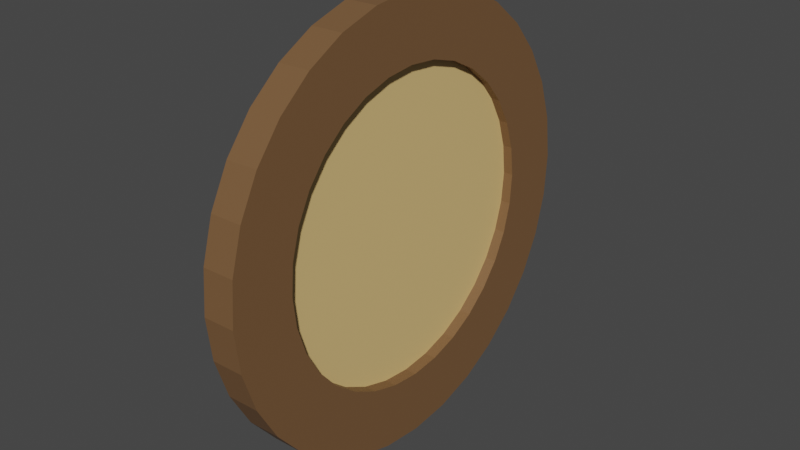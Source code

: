 # Source: Coin.blend  (saved by Blender 3.2.14; exported with 4.5.12 LTS)
import bpy
from mathutils import Matrix  # noqa: F401  (used for matrix-valued properties, if any)

bpy.ops.wm.read_factory_settings(use_empty=True)
scene = bpy.context.scene
scene.name = 'Scene'

# ---- collections
col_collection = bpy.data.collections.new('Collection'); scene.collection.children.link(col_collection)

# ---- materials (node trees are filled in below, after node groups)
mat_coin_01 = bpy.data.materials.new('Coin_01')
mat_coin_01.use_transparent_shadow = False
mat_coin_02 = bpy.data.materials.new('Coin_02')
mat_coin_02.use_transparent_shadow = False

# ---- material node trees
mat_coin_01.use_nodes = True; mat_coin_01.node_tree.nodes.clear()
_N = mat_coin_01.node_tree.nodes; _L = mat_coin_01.node_tree.links
n0 = _N.new('ShaderNodeBsdfPrincipled'); n0.name = 'Principled BSDF'; n0.location = (10, 300)
n0.distribution = 'GGX'
n0.subsurface_method = 'RANDOM_WALK_SKIN'
n0.inputs[0].default_value = (0.1845, 0.09593, 0.04119, 1.0)
n0.inputs[3].default_value = 1.45
n0.inputs[27].default_value = (0.0, 0.0, 0.0, 1.0)
n0.inputs[28].default_value = 1.0
n1 = _N.new('ShaderNodeOutputMaterial'); n1.name = 'Material Output'; n1.location = (300, 300)
_L.new(n0.outputs[0], n1.inputs[0])
n1.is_active_output = True
mat_coin_02.use_nodes = True; mat_coin_02.node_tree.nodes.clear()
_N = mat_coin_02.node_tree.nodes; _L = mat_coin_02.node_tree.links
n0 = _N.new('ShaderNodeBsdfPrincipled'); n0.name = 'Principled BSDF'; n0.location = (10, 300)
n0.distribution = 'GGX'
n0.subsurface_method = 'RANDOM_WALK_SKIN'
n0.inputs[0].default_value = (0.8, 0.5454, 0.2163, 1.0)
n0.inputs[3].default_value = 1.45
n0.inputs[27].default_value = (0.0, 0.0, 0.0, 1.0)
n0.inputs[28].default_value = 1.0
n1 = _N.new('ShaderNodeOutputMaterial'); n1.name = 'Material Output'; n1.location = (300, 300)
_L.new(n0.outputs[0], n1.inputs[0])
n1.is_active_output = True

# ---- world
world_world = bpy.data.worlds.new('World'); scene.world = world_world
world_world.use_nodes = True; world_world.node_tree.nodes.clear()
_N = world_world.node_tree.nodes; _L = world_world.node_tree.links
n0 = _N.new('ShaderNodeOutputWorld'); n0.name = 'World Output'; n0.location = (300, 300)
n1 = _N.new('ShaderNodeBackground'); n1.name = 'Background'; n1.location = (10, 300)
n1.inputs[0].default_value = (0.05088, 0.05088, 0.05088, 1.0)
_L.new(n1.outputs[0], n0.inputs[0])
n0.is_active_output = True
world_world.color = (0.05088, 0.05088, 0.05088)
world_world.use_sun_shadow = False
world_world.sun_shadow_jitter_overblur = 0.0

# ---- meshes
me_circle = bpy.data.meshes.new('Circle')
me_circle.from_pydata([(0.01447, 0.299, 0.4421), (0.0134, 0.2936, 0.4962), (0.01237, 0.2779, 0.5482), (0.01142, 0.2523, 0.5961), (0.01059, 0.2178, 0.6381), (0.009902, 0.1758, 0.6725), (0.009394, 0.1279, 0.6981), (0.009081, 0.0759, 0.7139), (0.008975, 0.02184, 0.7192), (0.009081, -0.03223, 0.7139), (0.009394, -0.08422, 0.6981), (0.009902, -0.1321, 0.6725), (0.01059, -0.1741, 0.6381), (0.01142, -0.2086, 0.5961), (0.01237, -0.2342, 0.5482), (0.0134, -0.25, 0.4962), (0.01447, -0.2553, 0.4421), (0.01554, -0.25, 0.3881), (0.01657, -0.2342, 0.3361), (0.01752, -0.2086, 0.2882), (0.01836, -0.1741, 0.2462), (0.01904, -0.1321, 0.2118), (0.01955, -0.08422, 0.1862), (0.01986, -0.03223, 0.1704), (0.01997, 0.02184, 0.1651), (0.01986, 0.0759, 0.1704), (0.01955, 0.1279, 0.1862), (0.01904, 0.1758, 0.2118), (0.01836, 0.2178, 0.2462), (0.01752, 0.2523, 0.2882), (0.01657, 0.2779, 0.3361), (0.01554, 0.2936, 0.3881), (0.07292, 0.299, 0.4433), (0.07185, 0.2936, 0.4974), (0.07082, 0.2779, 0.5493), (0.06987, 0.2523, 0.5972), (0.06903, 0.2178, 0.6392), (0.06835, 0.1758, 0.6737), (0.06784, 0.1279, 0.6993), (0.06753, 0.0759, 0.7151), (0.06742, 0.02184, 0.7204), (0.06753, -0.03223, 0.7151), (0.06784, -0.08422, 0.6993), (0.06835, -0.1321, 0.6737), (0.06903, -0.1741, 0.6392), (0.06987, -0.2086, 0.5972), (0.07082, -0.2342, 0.5493), (0.07185, -0.25, 0.4974), (0.07292, -0.2553, 0.4433), (0.07399, -0.25, 0.3893), (0.07502, -0.2342, 0.3373), (0.07597, -0.2086, 0.2894), (0.07681, -0.1741, 0.2474), (0.07749, -0.1321, 0.2129), (0.078, -0.08422, 0.1873), (0.07831, -0.03223, 0.1716), (0.07842, 0.02184, 0.1662), (0.07831, 0.0759, 0.1716), (0.078, 0.1279, 0.1873), (0.07749, 0.1758, 0.2129), (0.07681, 0.2178, 0.2474), (0.07597, 0.2523, 0.2894), (0.07502, 0.2779, 0.3373), (0.07399, 0.2936, 0.3893), (0.01295, 0.4068, 0.5187), (0.01447, 0.4144, 0.4421), (0.01149, 0.3845, 0.5923), (0.01015, 0.3482, 0.6602), (0.008967, 0.2994, 0.7197), (0.007998, 0.2399, 0.7685), (0.007279, 0.1721, 0.8047), (0.006836, 0.09842, 0.8271), (0.006686, 0.02184, 0.8346), (0.006836, -0.05474, 0.8271), (0.007279, -0.1284, 0.8047), (0.007998, -0.1962, 0.7685), (0.008967, -0.2557, 0.7197), (0.01015, -0.3045, 0.6602), (0.01149, -0.3408, 0.5923), (0.01295, -0.3632, 0.5187), (0.01447, -0.3707, 0.4421), (0.01599, -0.3632, 0.3656), (0.01745, -0.3408, 0.292), (0.0188, -0.3045, 0.2241), (0.01998, -0.2557, 0.1646), (0.02094, -0.1962, 0.1158), (0.02166, -0.1284, 0.07956), (0.02211, -0.05474, 0.05723), (0.02226, 0.02184, 0.04969), (0.02211, 0.09842, 0.05723), (0.02166, 0.1721, 0.07956), (0.02094, 0.2399, 0.1158), (0.01998, 0.2994, 0.1646), (0.0188, 0.3482, 0.2241), (0.01745, 0.3845, 0.292), (0.01599, 0.4068, 0.3656), (0.0714, 0.4068, 0.5199), (0.07292, 0.4144, 0.4433), (0.06994, 0.3845, 0.5935), (0.0686, 0.3482, 0.6613), (0.06742, 0.2994, 0.7208), (0.06645, 0.2399, 0.7696), (0.06573, 0.1721, 0.8059), (0.06529, 0.09842, 0.8282), (0.06514, 0.02184, 0.8358), (0.06529, -0.05474, 0.8282), (0.06573, -0.1284, 0.8059), (0.06645, -0.1962, 0.7696), (0.06742, -0.2557, 0.7208), (0.0686, -0.3045, 0.6613), (0.06994, -0.3408, 0.5935), (0.0714, -0.3632, 0.5199), (0.07292, -0.3707, 0.4433), (0.07444, -0.3632, 0.3667), (0.0759, -0.3408, 0.2931), (0.07725, -0.3045, 0.2253), (0.07843, -0.2557, 0.1658), (0.07939, -0.1962, 0.117), (0.08011, -0.1284, 0.08072), (0.08056, -0.05474, 0.05839), (0.08071, 0.02184, 0.05085), (0.08056, 0.09842, 0.05839), (0.08011, 0.1721, 0.08072), (0.07939, 0.2399, 0.117), (0.07843, 0.2994, 0.1658), (0.07725, 0.3482, 0.2253), (0.0759, 0.3845, 0.2931), (0.07444, 0.4068, 0.3667), (0.03182, 0.2936, 0.4962), (0.03224, 0.299, 0.4421), (0.03142, 0.2779, 0.5482), (0.03105, 0.2523, 0.5961), (0.03072, 0.2178, 0.6381), (0.03045, 0.1758, 0.6725), (0.03025, 0.1279, 0.6981), (0.03013, 0.0759, 0.7139), (0.03009, 0.02184, 0.7192), (0.03013, -0.03223, 0.7139), (0.03025, -0.08422, 0.6981), (0.03045, -0.1321, 0.6725), (0.03072, -0.1741, 0.6381), (0.03105, -0.2086, 0.5961), (0.03142, -0.2342, 0.5482), (0.03182, -0.25, 0.4962), (0.03224, -0.2553, 0.4421), (0.03266, -0.25, 0.3881), (0.03307, -0.2342, 0.3361), (0.03344, -0.2086, 0.2882), (0.03377, -0.1741, 0.2462), (0.03403, -0.1321, 0.2118), (0.03423, -0.08422, 0.1862), (0.03436, -0.03223, 0.1704), (0.0344, 0.02184, 0.1651), (0.03436, 0.0759, 0.1704), (0.03423, 0.1279, 0.1862), (0.03403, 0.1758, 0.2118), (0.03377, 0.2178, 0.2462), (0.03344, 0.2523, 0.2882), (0.03307, 0.2779, 0.3361), (0.03266, 0.2936, 0.3881), (0.05473, 0.2936, 0.4974), (0.05515, 0.299, 0.4433), (0.05432, 0.2779, 0.5493), (0.05395, 0.2523, 0.5972), (0.05363, 0.2178, 0.6392), (0.05336, 0.1758, 0.6737), (0.05316, 0.1279, 0.6993), (0.05304, 0.0759, 0.7151), (0.05299, 0.02184, 0.7204), (0.05304, -0.03223, 0.7151), (0.05316, -0.08422, 0.6993), (0.05336, -0.1321, 0.6737), (0.05363, -0.1741, 0.6392), (0.05395, -0.2086, 0.5972), (0.05432, -0.2342, 0.5493), (0.05473, -0.25, 0.4974), (0.05515, -0.2553, 0.4433), (0.05557, -0.25, 0.3893), (0.05597, -0.2342, 0.3373), (0.05635, -0.2086, 0.2894), (0.05667, -0.1741, 0.2474), (0.05694, -0.1321, 0.2129), (0.05714, -0.08422, 0.1873), (0.05726, -0.03223, 0.1716), (0.0573, 0.02184, 0.1662), (0.05726, 0.0759, 0.1716), (0.05714, 0.1279, 0.1873), (0.05694, 0.1758, 0.2129), (0.05667, 0.2178, 0.2474), (0.05635, 0.2523, 0.2894), (0.05597, 0.2779, 0.3373), (0.05557, 0.2936, 0.3893)], [], [(23, 22, 150, 151), (48, 49, 177, 176), (66, 67, 99, 98), (93, 94, 126, 125), (80, 81, 113, 112), (67, 68, 100, 99), (94, 95, 127, 126), (81, 82, 114, 113), (68, 69, 101, 100), (95, 65, 97, 127), (82, 83, 115, 114), (69, 70, 102, 101), (83, 84, 116, 115), (70, 71, 103, 102), (84, 85, 117, 116), (71, 72, 104, 103), (85, 86, 118, 117), (72, 73, 105, 104), (86, 87, 119, 118), (73, 74, 106, 105), (87, 88, 120, 119), (74, 75, 107, 106), (88, 89, 121, 120), (75, 76, 108, 107), (89, 90, 122, 121), (76, 77, 109, 108), (90, 91, 123, 122), (77, 78, 110, 109), (65, 64, 96, 97), (91, 92, 124, 123), (78, 79, 111, 110), (64, 66, 98, 96), (92, 93, 125, 124), (79, 80, 112, 111), (0, 1, 64, 65), (1, 2, 66, 64), (2, 3, 67, 66), (3, 4, 68, 67), (4, 5, 69, 68), (5, 6, 70, 69), (6, 7, 71, 70), (7, 8, 72, 71), (8, 9, 73, 72), (9, 10, 74, 73), (10, 11, 75, 74), (11, 12, 76, 75), (12, 13, 77, 76), (13, 14, 78, 77), (14, 15, 79, 78), (15, 16, 80, 79), (16, 17, 81, 80), (17, 18, 82, 81), (18, 19, 83, 82), (19, 20, 84, 83), (20, 21, 85, 84), (21, 22, 86, 85), (22, 23, 87, 86), (23, 24, 88, 87), (24, 25, 89, 88), (25, 26, 90, 89), (26, 27, 91, 90), (27, 28, 92, 91), (28, 29, 93, 92), (29, 30, 94, 93), (30, 31, 95, 94), (31, 0, 65, 95), (33, 32, 97, 96), (34, 33, 96, 98), (35, 34, 98, 99), (36, 35, 99, 100), (37, 36, 100, 101), (38, 37, 101, 102), (39, 38, 102, 103), (40, 39, 103, 104), (41, 40, 104, 105), (42, 41, 105, 106), (43, 42, 106, 107), (44, 43, 107, 108), (45, 44, 108, 109), (46, 45, 109, 110), (47, 46, 110, 111), (48, 47, 111, 112), (49, 48, 112, 113), (50, 49, 113, 114), (51, 50, 114, 115), (52, 51, 115, 116), (53, 52, 116, 117), (54, 53, 117, 118), (55, 54, 118, 119), (56, 55, 119, 120), (57, 56, 120, 121), (58, 57, 121, 122), (59, 58, 122, 123), (60, 59, 123, 124), (61, 60, 124, 125), (62, 61, 125, 126), (63, 62, 126, 127), (32, 63, 127, 97), (128, 129, 159, 158, 157, 156, 155, 154, 153, 152, 151, 150, 149, 148, 147, 146, 145, 144, 143, 142, 141, 140, 139, 138, 137, 136, 135, 134, 133, 132, 131, 130), (160, 162, 163, 164, 165, 166, 167, 168, 169, 170, 171, 172, 173, 174, 175, 176, 177, 178, 179, 180, 181, 182, 183, 184, 185, 186, 187, 188, 189, 190, 191, 161), (49, 50, 178, 177), (24, 23, 151, 152), (50, 51, 179, 178), (25, 24, 152, 153), (51, 52, 180, 179), (26, 25, 153, 154), (52, 53, 181, 180), (27, 26, 154, 155), (1, 0, 129, 128), (53, 54, 182, 181), (28, 27, 155, 156), (2, 1, 128, 130), (54, 55, 183, 182), (29, 28, 156, 157), (3, 2, 130, 131), (55, 56, 184, 183), (30, 29, 157, 158), (4, 3, 131, 132), (56, 57, 185, 184), (31, 30, 158, 159), (5, 4, 132, 133), (57, 58, 186, 185), (0, 31, 159, 129), (6, 5, 133, 134), (58, 59, 187, 186), (32, 33, 160, 161), (7, 6, 134, 135), (59, 60, 188, 187), (33, 34, 162, 160), (8, 7, 135, 136), (60, 61, 189, 188), (34, 35, 163, 162), (9, 8, 136, 137), (61, 62, 190, 189), (35, 36, 164, 163), (10, 9, 137, 138), (62, 63, 191, 190), (36, 37, 165, 164), (11, 10, 138, 139), (63, 32, 161, 191), (37, 38, 166, 165), (12, 11, 139, 140), (38, 39, 167, 166), (13, 12, 140, 141), (39, 40, 168, 167), (14, 13, 141, 142), (40, 41, 169, 168), (15, 14, 142, 143), (41, 42, 170, 169), (16, 15, 143, 144), (42, 43, 171, 170), (17, 16, 144, 145), (43, 44, 172, 171), (18, 17, 145, 146), (44, 45, 173, 172), (19, 18, 146, 147), (45, 46, 174, 173), (20, 19, 147, 148), (46, 47, 175, 174), (21, 20, 148, 149), (47, 48, 176, 175), (22, 21, 149, 150)])
me_circle.polygons.foreach_set('material_index', [0, 0, 0, 0, 0, 0, 0, 0, 0, 0, 0, 0, 0, 0, 0, 0, 0, 0, 0, 0, 0, 0, 0, 0, 0, 0, 0, 0, 0, 0, 0, 0, 0, 0, 0, 0, 0, 0, 0, 0, 0, 0, 0, 0, 0, 0, 0, 0, 0, 0, 0, 0, 0, 0, 0, 0, 0, 0, 0, 0, 0, 0, 0, 0, 0, 0, 0, 0, 0, 0, 0, 0, 0, 0, 0, 0, 0, 0, 0, 0, 0, 0, 0, 0, 0, 0, 0, 0, 0, 0, 0, 0, 0, 0, 0, 0, 0, 0, 1, 1, 0, 0, 0, 0, 0, 0, 0, 0, 0, 0, 0, 0, 0, 0, 0, 0, 0, 0, 0, 0, 0, 0, 0, 0, 0, 0, 0, 0, 0, 0, 0, 0, 0, 0, 0, 0, 0, 0, 0, 0, 0, 0, 0, 0, 0, 0, 0, 0, 0, 0, 0, 0, 0, 0, 0, 0, 0, 0, 0, 0, 0, 0])
_uv = me_circle.uv_layers.new(name='UVMap')
_uv.uv.foreach_set('vector', [0.0, 0.0, 0.0, 0.0, 0.0, 0.0, 0.0, 0.0, 0.0, 0.0, 0.0, 0.0, 0.0, 0.0, 0.0, 0.0, 0.0, 0.0, 0.0, 0.0, 0.0, 0.0, 0.0, 0.0, 0.0, 0.0, 0.0, 0.0, 0.0, 0.0, 0.0, 0.0, 0.0, 0.0, 0.0, 0.0, 0.0, 0.0, 0.0, 0.0, 0.0, 0.0, 0.0, 0.0, 0.0, 0.0, 0.0, 0.0, 0.0, 0.0, 0.0, 0.0, 0.0, 0.0, 0.0, 0.0, 0.0, 0.0, 0.0, 0.0, 0.0, 0.0, 0.0, 0.0, 0.0, 0.0, 0.0, 0.0, 0.0, 0.0, 0.0, 0.0, 0.0, 0.0, 0.0, 0.0, 0.0, 0.0, 0.0, 0.0, 0.0, 0.0, 0.0, 0.0, 0.0, 0.0, 0.0, 0.0, 0.0, 0.0, 0.0, 0.0, 0.0, 0.0, 0.0, 0.0, 0.0, 0.0, 0.0, 0.0, 0.0, 0.0, 0.0, 0.0, 0.0, 0.0, 0.0, 0.0, 0.0, 0.0, 0.0, 0.0, 0.0, 0.0, 0.0, 0.0, 0.0, 0.0, 0.0, 0.0, 0.0, 0.0, 0.0, 0.0, 0.0, 0.0, 0.0, 0.0, 0.0, 0.0, 0.0, 0.0, 0.0, 0.0, 0.0, 0.0, 0.0, 0.0, 0.0, 0.0, 0.0, 0.0, 0.0, 0.0, 0.0, 0.0, 0.0, 0.0, 0.0, 0.0, 0.0, 0.0, 0.0, 0.0, 0.0, 0.0, 0.0, 0.0, 0.0, 0.0, 0.0, 0.0, 0.0, 0.0, 0.0, 0.0, 0.0, 0.0, 0.0, 0.0, 0.0, 0.0, 0.0, 0.0, 0.0, 0.0, 0.0, 0.0, 0.0, 0.0, 0.0, 0.0, 0.0, 0.0, 0.0, 0.0, 0.0, 0.0, 0.0, 0.0, 0.0, 0.0, 0.0, 0.0, 0.0, 0.0, 0.0, 0.0, 0.0, 0.0, 0.0, 0.0, 0.0, 0.0, 0.0, 0.0, 0.0, 0.0, 0.0, 0.0, 0.0, 0.0, 0.0, 0.0, 0.0, 0.0, 0.0, 0.0, 0.0, 0.0, 0.0, 0.0, 0.0, 0.0, 0.0, 0.0, 0.0, 0.0, 0.0, 0.0, 0.0, 0.0, 0.0, 0.0, 0.0, 0.0, 0.0, 0.0, 0.0, 0.0, 0.0, 0.0, 0.0, 0.0, 0.0, 0.0, 0.0, 0.0, 0.0, 0.0, 0.0, 0.0, 0.0, 0.0, 0.0, 0.0, 0.0, 0.0, 0.0, 0.0, 0.0, 0.0, 0.0, 0.0, 0.0, 0.0, 0.0, 0.0, 0.0, 0.0, 0.0, 0.0, 0.0, 0.0, 0.0, 0.0, 0.0, 0.0, 0.0, 0.0, 0.0, 0.0, 0.0, 0.0, 0.0, 0.0, 0.0, 0.0, 0.0, 0.0, 0.0, 0.0, 0.0, 0.0, 0.0, 0.0, 0.0, 0.0, 0.0, 0.0, 0.0, 0.0, 0.0, 0.0, 0.0, 0.0, 0.0, 0.0, 0.0, 0.0, 0.0, 0.0, 0.0, 0.0, 0.0, 0.0, 0.0, 0.0, 0.0, 0.0, 0.0, 0.0, 0.0, 0.0, 0.0, 0.0, 0.0, 0.0, 0.0, 0.0, 0.0, 0.0, 0.0, 0.0, 0.0, 0.0, 0.0, 0.0, 0.0, 0.0, 0.0, 0.0, 0.0, 0.0, 0.0, 0.0, 0.0, 0.0, 0.0, 0.0, 0.0, 0.0, 0.0, 0.0, 0.0, 0.0, 0.0, 0.0, 0.0, 0.0, 0.0, 0.0, 0.0, 0.0, 0.0, 0.0, 0.0, 0.0, 0.0, 0.0, 0.0, 0.0, 0.0, 0.0, 0.0, 0.0, 0.0, 0.0, 0.0, 0.0, 0.0, 0.0, 0.0, 0.0, 0.0, 0.0, 0.0, 0.0, 0.0, 0.0, 0.0, 0.0, 0.0, 0.0, 0.0, 0.0, 0.0, 0.0, 0.0, 0.0, 0.0, 0.0, 0.0, 0.0, 0.0, 0.0, 0.0, 0.0, 0.0, 0.0, 0.0, 0.0, 0.0, 0.0, 0.0, 0.0, 0.0, 0.0, 0.0, 0.0, 0.0, 0.0, 0.0, 0.0, 0.0, 0.0, 0.0, 0.0, 0.0, 0.0, 0.0, 0.0, 0.0, 0.0, 0.0, 0.0, 0.0, 0.0, 0.0, 0.0, 0.0, 0.0, 0.0, 0.0, 0.0, 0.0, 0.0, 0.0, 0.0, 0.0, 0.0, 0.0, 0.0, 0.0, 0.0, 0.0, 0.0, 0.0, 0.0, 0.0, 0.0, 0.0, 0.0, 0.0, 0.0, 0.0, 0.0, 0.0, 0.0, 0.0, 0.0, 0.0, 0.0, 0.0, 0.0, 0.0, 0.0, 0.0, 0.0, 0.0, 0.0, 0.0, 0.0, 0.0, 0.0, 0.0, 0.0, 0.0, 0.0, 0.0, 0.0, 0.0, 0.0, 0.0, 0.0, 0.0, 0.0, 0.0, 0.0, 0.0, 0.0, 0.0, 0.0, 0.0, 0.0, 0.0, 0.0, 0.0, 0.0, 0.0, 0.0, 0.0, 0.0, 0.0, 0.0, 0.0, 0.0, 0.0, 0.0, 0.0, 0.0, 0.0, 0.0, 0.0, 0.0, 0.0, 0.0, 0.0, 0.0, 0.0, 0.0, 0.0, 0.0, 0.0, 0.0, 0.0, 0.0, 0.0, 0.0, 0.0, 0.0, 0.0, 0.0, 0.0, 0.0, 0.0, 0.0, 0.0, 0.0, 0.0, 0.0, 0.0, 0.0, 0.0, 0.0, 0.0, 0.0, 0.0, 0.0, 0.0, 0.0, 0.0, 0.0, 0.0, 0.0, 0.0, 0.0, 0.0, 0.0, 0.0, 0.0, 0.0, 0.0, 0.0, 0.0, 0.0, 0.0, 0.0, 0.0, 0.0, 0.0, 0.0, 0.0, 0.0, 0.0, 0.0, 0.0, 0.0, 0.0, 0.0, 0.0, 0.0, 0.0, 0.0, 0.0, 0.0, 0.0, 0.0, 0.0, 0.0, 0.0, 0.0, 0.0, 0.0, 0.0, 0.0, 0.0, 0.0, 0.0, 0.0, 0.0, 0.0, 0.0, 0.0, 0.0, 0.0, 0.0, 0.0, 0.0, 0.0, 0.0, 0.0, 0.0, 0.0, 0.0, 0.0, 0.0, 0.0, 0.0, 0.0, 0.0, 0.0, 0.0, 0.0, 0.0, 0.0, 0.0, 0.0, 0.0, 0.0, 0.0, 0.0, 0.0, 0.0, 0.0, 0.0, 0.0, 0.0, 0.0, 0.0, 0.0, 0.0, 0.0, 0.0, 0.0, 0.0, 0.0, 0.0, 0.0, 0.0, 0.0, 0.0, 0.0, 0.0, 0.0, 0.0, 0.0, 0.0, 0.0, 0.0, 0.0, 0.0, 0.0, 0.0, 0.0, 0.0, 0.0, 0.0, 0.0, 0.0, 0.0, 0.0, 0.0, 0.0, 0.0, 0.0, 0.0, 0.0, 0.0, 0.0, 0.0, 0.0, 0.0, 0.0, 0.0, 0.0, 0.0, 0.0, 0.0, 0.0, 0.0, 0.0, 0.0, 0.0, 0.0, 0.0, 0.0, 0.0, 0.0, 0.0, 0.0, 0.0, 0.0, 0.0, 0.0, 0.0, 0.0, 0.0, 0.0, 0.0, 0.0, 0.0, 0.0, 0.0, 0.0, 0.0, 0.0, 0.0, 0.0, 0.0, 0.0, 0.0, 0.0, 0.0, 0.0, 0.0, 0.0, 0.0, 0.0, 0.0, 0.0, 0.0, 0.0, 0.0, 0.0, 0.0, 0.0, 0.0, 0.0, 0.0, 0.0, 0.0, 0.0, 0.0, 0.0, 0.0, 0.0, 0.0, 0.0, 0.0, 0.0, 0.0, 0.0, 0.0, 0.0, 0.0, 0.0, 0.0, 0.0, 0.0, 0.0, 0.0, 0.0, 0.0, 0.0, 0.0, 0.0, 0.0, 0.0, 0.0, 0.0, 0.0, 0.0, 0.0, 0.0, 0.0, 0.0, 0.0, 0.0, 0.0, 0.0, 0.0, 0.0, 0.0, 0.0, 0.0, 0.0, 0.0, 0.0, 0.0, 0.0, 0.0, 0.0, 0.0, 0.0, 0.0, 0.0, 0.0, 0.0, 0.0, 0.0, 0.0, 0.0, 0.0, 0.0, 0.0, 0.0, 0.0, 0.0, 0.0, 0.0, 0.0, 0.0, 0.0, 0.0, 0.0, 0.0, 0.0, 0.0, 0.0, 0.0, 0.0, 0.0, 0.0, 0.0, 0.0, 0.0, 0.0, 0.0, 0.0, 0.0, 0.0, 0.0, 0.0, 0.0, 0.0, 0.0, 0.0, 0.0, 0.0, 0.0, 0.0, 0.0, 0.0, 0.0, 0.0, 0.0, 0.0, 0.0, 0.0, 0.0, 0.0, 0.0, 0.0, 0.0, 0.0, 0.0, 0.0, 0.0, 0.0, 0.0, 0.0, 0.0, 0.0, 0.0, 0.0, 0.0, 0.0, 0.0, 0.0, 0.0, 0.0, 0.0, 0.0, 0.0, 0.0, 0.0, 0.0, 0.0, 0.0, 0.0, 0.0, 0.0, 0.0, 0.0, 0.0, 0.0, 0.0, 0.0, 0.0, 0.0, 0.0, 0.0, 0.0, 0.0, 0.0, 0.0, 0.0, 0.0, 0.0, 0.0, 0.0, 0.0, 0.0, 0.0, 0.0, 0.0, 0.0, 0.0, 0.0, 0.0, 0.0, 0.0, 0.0, 0.0, 0.0, 0.0, 0.0, 0.0, 0.0, 0.0, 0.0, 0.0, 0.0, 0.0, 0.0, 0.0, 0.0, 0.0, 0.0, 0.0, 0.0, 0.0, 0.0, 0.0, 0.0, 0.0, 0.0, 0.0, 0.0, 0.0, 0.0, 0.0, 0.0, 0.0, 0.0, 0.0, 0.0, 0.0, 0.0, 0.0, 0.0, 0.0, 0.0, 0.0, 0.0, 0.0, 0.0, 0.0, 0.0, 0.0, 0.0, 0.0, 0.0, 0.0, 0.0, 0.0, 0.0, 0.0, 0.0, 0.0, 0.0, 0.0, 0.0, 0.0, 0.0, 0.0, 0.0, 0.0, 0.0, 0.0, 0.0, 0.0, 0.0, 0.0, 0.0, 0.0, 0.0, 0.0, 0.0, 0.0, 0.0, 0.0, 0.0, 0.0, 0.0, 0.0, 0.0, 0.0, 0.0, 0.0, 0.0, 0.0, 0.0, 0.0, 0.0, 0.0, 0.0, 0.0, 0.0, 0.0, 0.0, 0.0, 0.0, 0.0, 0.0, 0.0, 0.0, 0.0, 0.0, 0.0, 0.0, 0.0, 0.0, 0.0, 0.0, 0.0, 0.0, 0.0, 0.0, 0.0, 0.0, 0.0, 0.0, 0.0, 0.0, 0.0, 0.0, 0.0, 0.0, 0.0, 0.0, 0.0, 0.0, 0.0, 0.0, 0.0, 0.0, 0.0, 0.0, 0.0, 0.0, 0.0, 0.0, 0.0, 0.0, 0.0, 0.0, 0.0, 0.0, 0.0, 0.0, 0.0, 0.0, 0.0, 0.0, 0.0, 0.0, 0.0, 0.0, 0.0, 0.0, 0.0, 0.0, 0.0, 0.0, 0.0, 0.0, 0.0, 0.0, 0.0, 0.0, 0.0, 0.0, 0.0, 0.0, 0.0, 0.0, 0.0, 0.0, 0.0, 0.0, 0.0, 0.0, 0.0, 0.0, 0.0, 0.0, 0.0, 0.0, 0.0, 0.0, 0.0, 0.0, 0.0, 0.0, 0.0, 0.0, 0.0, 0.0, 0.0, 0.0, 0.0, 0.0, 0.0, 0.0, 0.0, 0.0, 0.0, 0.0, 0.0, 0.0, 0.0, 0.0, 0.0, 0.0, 0.0, 0.0, 0.0, 0.0, 0.0, 0.0, 0.0, 0.0, 0.0, 0.0, 0.0, 0.0, 0.0, 0.0, 0.0, 0.0, 0.0, 0.0, 0.0, 0.0, 0.0, 0.0, 0.0, 0.0, 0.0, 0.0, 0.0, 0.0, 0.0, 0.0, 0.0, 0.0, 0.0, 0.0, 0.0, 0.0, 0.0, 0.0, 0.0, 0.0, 0.0, 0.0, 0.0, 0.0, 0.0, 0.0, 0.0, 0.0, 0.0, 0.0, 0.0, 0.0, 0.0, 0.0, 0.0, 0.0, 0.0, 0.0, 0.0, 0.0, 0.0, 0.0, 0.0, 0.0, 0.0, 0.0, 0.0, 0.0, 0.0, 0.0, 0.0, 0.0, 0.0, 0.0, 0.0, 0.0, 0.0, 0.0, 0.0, 0.0, 0.0, 0.0, 0.0, 0.0, 0.0, 0.0, 0.0, 0.0, 0.0, 0.0, 0.0, 0.0, 0.0, 0.0, 0.0, 0.0, 0.0, 0.0, 0.0, 0.0, 0.0, 0.0, 0.0, 0.0, 0.0, 0.0, 0.0, 0.0, 0.0, 0.0, 0.0, 0.0, 0.0, 0.0, 0.0, 0.0, 0.0, 0.0, 0.0, 0.0, 0.0, 0.0, 0.0, 0.0, 0.0, 0.0, 0.0, 0.0, 0.0, 0.0, 0.0, 0.0, 0.0, 0.0, 0.0, 0.0, 0.0, 0.0, 0.0, 0.0, 0.0, 0.0, 0.0, 0.0, 0.0, 0.0, 0.0, 0.0, 0.0, 0.0, 0.0, 0.0, 0.0, 0.0, 0.0, 0.0, 0.0, 0.0, 0.0, 0.0, 0.0, 0.0, 0.0, 0.0, 0.0, 0.0, 0.0, 0.0, 0.0, 0.0, 0.0, 0.0, 0.0, 0.0, 0.0, 0.0, 0.0, 0.0, 0.0, 0.0, 0.0, 0.0, 0.0, 0.0, 0.0, 0.0, 0.0, 0.0, 0.0, 0.0, 0.0, 0.0, 0.0, 0.0, 0.0, 0.0, 0.0, 0.0, 0.0, 0.0, 0.0, 0.0, 0.0, 0.0, 0.0, 0.0, 0.0, 0.0, 0.0, 0.0, 0.0, 0.0, 0.0, 0.0, 0.0, 0.0, 0.0, 0.0, 0.0, 0.0, 0.0, 0.0, 0.0, 0.0, 0.0, 0.0, 0.0, 0.0, 0.0, 0.0, 0.0, 0.0, 0.0, 0.0, 0.0, 0.0, 0.0, 0.0, 0.0, 0.0, 0.0, 0.0, 0.0, 0.0, 0.0, 0.0, 0.0, 0.0, 0.0, 0.0, 0.0, 0.0, 0.0, 0.0, 0.0, 0.0, 0.0, 0.0, 0.0, 0.0, 0.0, 0.0, 0.0, 0.0, 0.0, 0.0, 0.0, 0.0, 0.0, 0.0, 0.0, 0.0])
me_circle.materials.append(mat_coin_01)
me_circle.materials.append(mat_coin_02)
me_circle.update()

# ---- objects
ob_circle = bpy.data.objects.new('Circle', me_circle)

# ---- transforms, parenting, visibility, modifiers, constraints
ob_circle.location = (0.0, 0.0, 0.0)

# ---- collection membership
col_collection.objects.link(ob_circle)

# ---- scene / render settings (as saved in the file)
scene.frame_start = 1; scene.frame_end = 250; scene.frame_set(1)
scene.render.engine = 'BLENDER_EEVEE_NEXT'
scene.cycles.sampling_pattern = 'TABULATED_SOBOL'
scene.cycles.use_light_tree = False
scene.view_settings.view_transform = 'Filmic'
bpy.context.view_layer.update()

# ---- added for rendering (the .blend has no active camera and no usable light): camera, sun
cam_auto = bpy.data.cameras.new('AutoCamera')
cam_auto.lens = 50.0
cam_auto.sensor_width = 36.0
cam_auto.clip_end = 1000.0
ob_auto_camera = bpy.data.objects.new('AutoCamera', cam_auto)
scene.collection.objects.link(ob_auto_camera)
ob_auto_camera.location = (1.07386, -1.21437, 1.26686)
ob_auto_camera.rotation_euler = (1.09748, -7.21219e-08, 0.694738)
scene.camera = ob_auto_camera
light_auto_sun = bpy.data.lights.new('AutoSun', 'SUN')
light_auto_sun.energy = 3.0
light_auto_sun.angle = 0.0523599
ob_auto_sun = bpy.data.objects.new('AutoSun', light_auto_sun)
scene.collection.objects.link(ob_auto_sun)
ob_auto_sun.rotation_euler = (0.872665, 0.174533, 0.523599)
bpy.context.view_layer.update()
